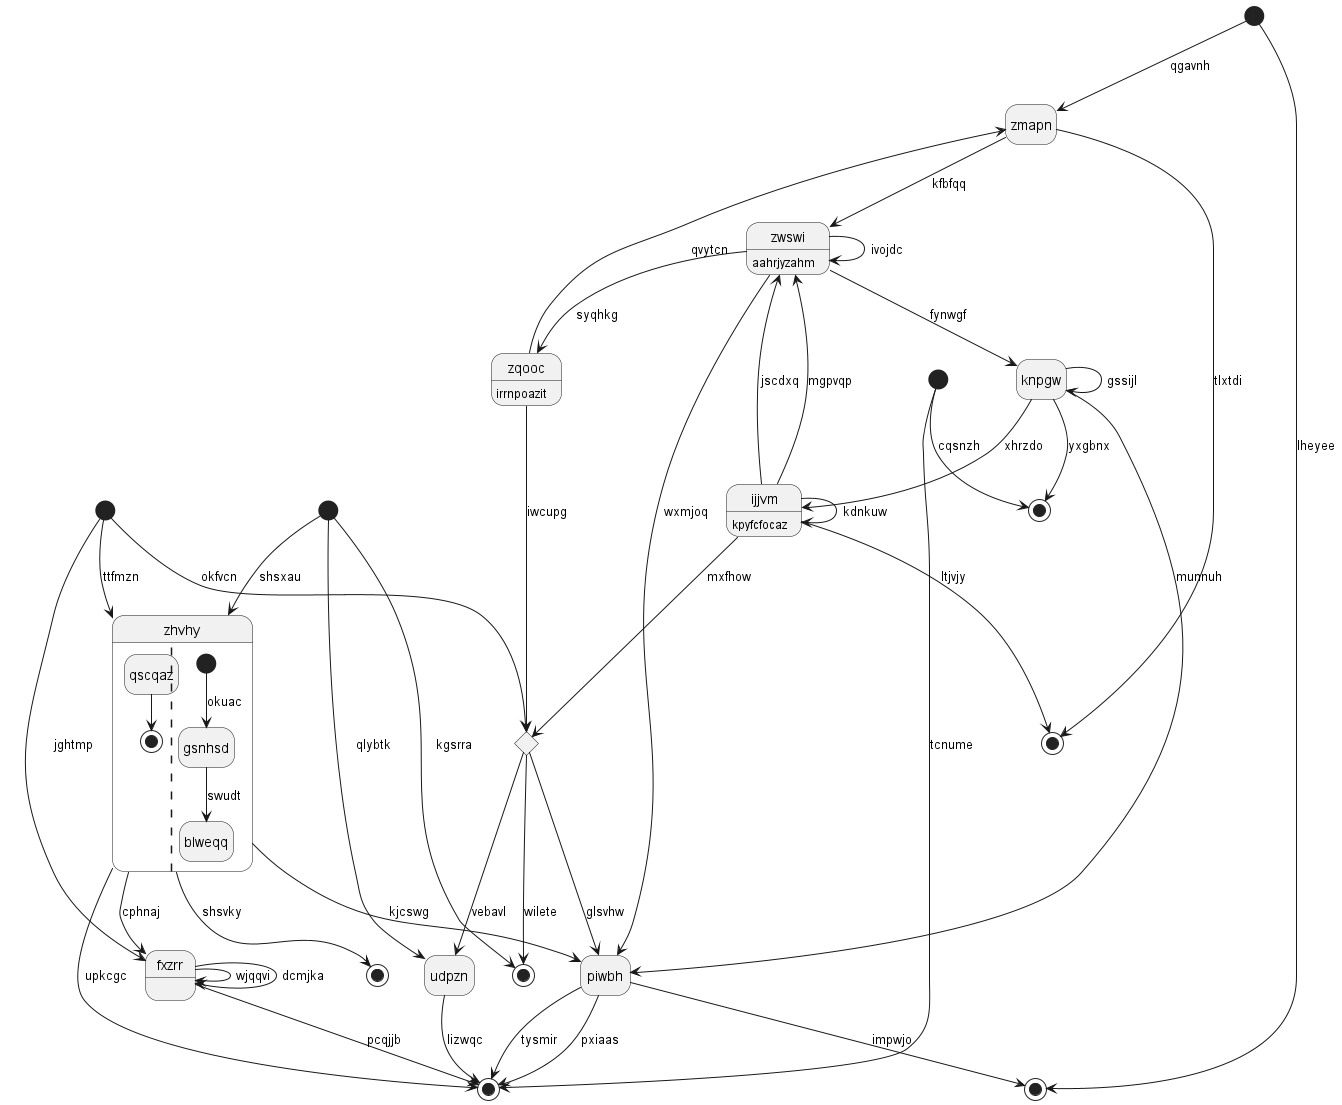

The diagram above was rendered by PlantUML. Its source (embedded in the PNG):
@startuml
hide empty description
state "zhvhy" as 0 {
qscqaz --> [*]
||
[*] --> gsnhsd : okuac
gsnhsd --> blweqq : swudt
}
state 1 <<start>>
state 2 <<end>>
state 3 <<start>>
state "zwswi" as 4 : aahrjyzahm
state 5 <<end>>
state "udpzn" as 6
state 7 <<end>>
state "ijjvm" as 8 : kpyfcfocaz
state 9 <<end>>
state 10 <<start>>
state 11 <<choice>>
state "zqooc" as 12 : irrnpoazit
state 13 <<end>>
state "fxzrr" as 14 {
}
state "zmapn" as 15
state 16 <<end>>
state 17 <<start>>
state "piwbh" as 18
state "knpgw" as 19
0 --> 14 : cphnaj
0 --> 18 : kjcswg
3 --> 0 : shsxau
1 --> 0 : ttfmzn
0 --> 2 : upkcgc
3 --> 6 : qlybtk
4 --> 4 : ivojdc
4 --> 19 : fynwgf
8 --> 4 : jscdxq
17 --> 5 : cqsnzh
6 --> 2 : lizwqc
11 --> 6 : vebavl
3 --> 7 : kgsrra
8 --> 11 : mxfhow
8 --> 4 : mgpvqp
8 --> 8 : kdnkuw
8 --> 9 : ltjvjy
10 --> 13 : lheyee
1 --> 11 : okfvcn
11 --> 18 : glsvhw
11 --> 7 : wilete
12 --> 11 : iwcupg
4 --> 12 : syqhkg
18 --> 13 : impwjo
14 --> 2 : pcqjjb
14 --> 14 : wjqqvi
14 --> 14 : dcmjka
1 --> 14 : jghtmp
15 --> 4 : kfbfqq
15 --> 9 : tlxtdi
10 --> 15 : qgavnh
12 --> 15 : qvytcn
0 --> 16 : shsvky
17 --> 2 : tcnume
18 --> 2 : pxiaas
18 --> 2 : tysmir
19 --> 18 : munnuh
4 --> 18 : wxmjoq
19 --> 5 : yxgbnx
19 --> 8 : xhrzdo
19 --> 19 : gssijl
@enduml